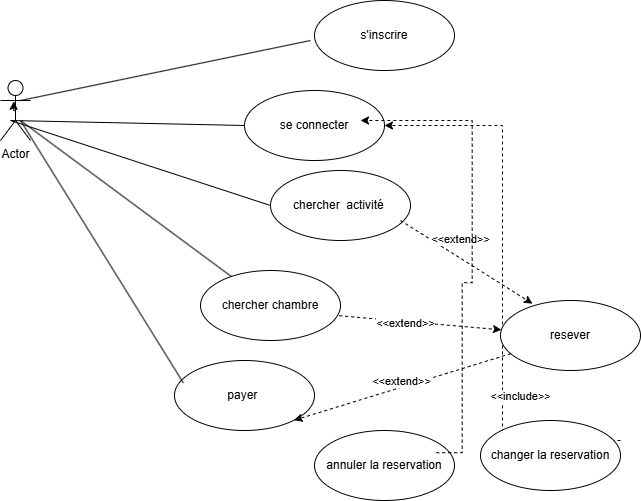

The diagram above was exported from draw.io. Its source (the exported page's mxGraphModel, read from the mxfile embedded in the PNG):
<mxGraphModel dx="1273" dy="598" grid="1" gridSize="10" guides="1" tooltips="1" connect="1" arrows="1" fold="1" page="1" pageScale="1" pageWidth="827" pageHeight="1169" math="0" shadow="0">
  <root>
    <mxCell id="0" />
    <mxCell id="1" parent="0" />
    <mxCell id="QipyLf0PFJDWx_9BWLi2-5" parent="1" style="shape=umlActor;verticalLabelPosition=bottom;verticalAlign=top;html=1;" value="Actor" vertex="1">
      <mxGeometry height="60" width="30" x="100" y="110" as="geometry" />
    </mxCell>
    <mxCell id="QipyLf0PFJDWx_9BWLi2-7" parent="1" style="ellipse;whiteSpace=wrap;html=1;" value="se connecter" vertex="1">
      <mxGeometry height="70" width="140" x="344" y="120" as="geometry" />
    </mxCell>
    <mxCell id="QipyLf0PFJDWx_9BWLi2-10" edge="1" parent="1" source="QipyLf0PFJDWx_9BWLi2-5" style="edgeStyle=orthogonalEdgeStyle;rounded=0;orthogonalLoop=1;jettySize=auto;html=1;exitX=0.5;exitY=0.5;exitDx=0;exitDy=0;exitPerimeter=0;entryX=0.44;entryY=0.347;entryDx=0;entryDy=0;entryPerimeter=0;" target="QipyLf0PFJDWx_9BWLi2-5">
      <mxGeometry relative="1" as="geometry" />
    </mxCell>
    <mxCell id="QipyLf0PFJDWx_9BWLi2-12" parent="1" style="ellipse;whiteSpace=wrap;html=1;" value="chercher&amp;nbsp; activité&amp;nbsp;" vertex="1">
      <mxGeometry height="70" width="140" x="370" y="200" as="geometry" />
    </mxCell>
    <mxCell id="hERdEvoF8uwyfN4WKYv4-2" edge="1" parent="1" source="QipyLf0PFJDWx_9BWLi2-12" style="endArrow=none;html=1;rounded=0;entryX=0;entryY=0.5;entryDx=0;entryDy=0;exitX=0;exitY=0.5;exitDx=0;exitDy=0;" target="QipyLf0PFJDWx_9BWLi2-7" value="">
      <mxGeometry height="50" relative="1" width="50" as="geometry">
        <Array as="points">
          <mxPoint x="110" y="150" />
        </Array>
        <mxPoint x="390" y="320" as="sourcePoint" />
        <mxPoint x="440" y="270" as="targetPoint" />
      </mxGeometry>
    </mxCell>
    <mxCell id="hERdEvoF8uwyfN4WKYv4-19" edge="1" parent="1" style="edgeStyle=orthogonalEdgeStyle;rounded=0;orthogonalLoop=1;jettySize=auto;html=1;dashed=1;exitX=0.714;exitY=0;exitDx=0;exitDy=0;exitPerimeter=0;entryX=1;entryY=0.5;entryDx=0;entryDy=0;" target="QipyLf0PFJDWx_9BWLi2-7">
      <mxGeometry relative="1" as="geometry">
        <mxPoint x="719.96" y="470" as="sourcePoint" />
        <mxPoint x="520" y="170" as="targetPoint" />
      </mxGeometry>
    </mxCell>
    <mxCell id="hERdEvoF8uwyfN4WKYv4-20" connectable="0" parent="hERdEvoF8uwyfN4WKYv4-19" style="edgeLabel;html=1;align=center;verticalAlign=middle;resizable=0;points=[];" value="&amp;lt;&amp;lt;include&amp;gt;&amp;gt;" vertex="1">
      <mxGeometry relative="1" x="-0.6743" y="-2" as="geometry">
        <mxPoint x="39" y="3" as="offset" />
      </mxGeometry>
    </mxCell>
    <mxCell id="hERdEvoF8uwyfN4WKYv4-8" parent="1" style="ellipse;whiteSpace=wrap;html=1;" value="chercher chambre" vertex="1">
      <mxGeometry height="70" width="140" x="300" y="300" as="geometry" />
    </mxCell>
    <mxCell id="hERdEvoF8uwyfN4WKYv4-9" edge="1" parent="1" source="hERdEvoF8uwyfN4WKYv4-8" style="endArrow=none;html=1;rounded=0;" value="">
      <mxGeometry height="50" relative="1" width="50" as="geometry">
        <mxPoint x="70" y="200" as="sourcePoint" />
        <mxPoint x="120" y="150" as="targetPoint" />
      </mxGeometry>
    </mxCell>
    <mxCell id="hERdEvoF8uwyfN4WKYv4-13" edge="1" parent="1" style="endArrow=none;html=1;rounded=0;" value="">
      <mxGeometry height="50" relative="1" width="50" as="geometry">
        <mxPoint x="120" y="130" as="sourcePoint" />
        <mxPoint x="410" y="70" as="targetPoint" />
      </mxGeometry>
    </mxCell>
    <mxCell id="hERdEvoF8uwyfN4WKYv4-14" parent="1" style="ellipse;whiteSpace=wrap;html=1;" value="s'inscrire" vertex="1">
      <mxGeometry height="70" width="140" x="414" y="30" as="geometry" />
    </mxCell>
    <mxCell id="hERdEvoF8uwyfN4WKYv4-15" parent="1" style="ellipse;whiteSpace=wrap;html=1;" value="payer&amp;nbsp;" vertex="1">
      <mxGeometry height="70" width="140" x="274" y="390" as="geometry" />
    </mxCell>
    <mxCell id="hERdEvoF8uwyfN4WKYv4-16" edge="1" parent="1" source="hERdEvoF8uwyfN4WKYv4-15" style="endArrow=none;html=1;rounded=0;exitX=0.063;exitY=0.32;exitDx=0;exitDy=0;exitPerimeter=0;" value="">
      <mxGeometry height="50" relative="1" width="50" as="geometry">
        <mxPoint x="270" y="410" as="sourcePoint" />
        <mxPoint x="120" y="150" as="targetPoint" />
      </mxGeometry>
    </mxCell>
    <mxCell id="hERdEvoF8uwyfN4WKYv4-17" parent="1" style="ellipse;whiteSpace=wrap;html=1;" value="resever" vertex="1">
      <mxGeometry height="70" width="140" x="600" y="330" as="geometry" />
    </mxCell>
    <mxCell id="hERdEvoF8uwyfN4WKYv4-22" edge="1" parent="1" source="hERdEvoF8uwyfN4WKYv4-8" style="rounded=0;orthogonalLoop=1;jettySize=auto;html=1;exitX=0.991;exitY=0.646;exitDx=0;exitDy=0;dashed=1;exitPerimeter=0;" target="hERdEvoF8uwyfN4WKYv4-17">
      <mxGeometry relative="1" as="geometry">
        <mxPoint x="450" y="345" as="sourcePoint" />
        <mxPoint x="610" y="375" as="targetPoint" />
      </mxGeometry>
    </mxCell>
    <mxCell id="hERdEvoF8uwyfN4WKYv4-23" connectable="0" parent="hERdEvoF8uwyfN4WKYv4-22" style="edgeLabel;html=1;align=center;verticalAlign=middle;resizable=0;points=[];" value="&amp;lt;&amp;lt;extend&amp;gt;&amp;gt;" vertex="1">
      <mxGeometry relative="1" x="-0.6743" y="-2" as="geometry">
        <mxPoint x="39" y="3" as="offset" />
      </mxGeometry>
    </mxCell>
    <mxCell id="hERdEvoF8uwyfN4WKYv4-29" edge="1" parent="1" style="rounded=0;orthogonalLoop=1;jettySize=auto;html=1;exitX=0.989;exitY=0.669;exitDx=0;exitDy=0;dashed=1;exitPerimeter=0;entryX=0.289;entryY=0;entryDx=0;entryDy=0;entryPerimeter=0;">
      <mxGeometry relative="1" as="geometry">
        <mxPoint x="500.00000000000006" y="250.00000000000006" as="sourcePoint" />
        <mxPoint x="632" y="333.17" as="targetPoint" />
      </mxGeometry>
    </mxCell>
    <mxCell id="hERdEvoF8uwyfN4WKYv4-30" connectable="0" parent="hERdEvoF8uwyfN4WKYv4-29" style="edgeLabel;html=1;align=center;verticalAlign=middle;resizable=0;points=[];" value="&amp;lt;&amp;lt;extend&amp;gt;&amp;gt;" vertex="1">
      <mxGeometry relative="1" x="-0.6743" y="-2" as="geometry">
        <mxPoint x="39" y="3" as="offset" />
      </mxGeometry>
    </mxCell>
    <mxCell id="hERdEvoF8uwyfN4WKYv4-32" parent="1" style="ellipse;whiteSpace=wrap;html=1;" value="changer la reservation" vertex="1">
      <mxGeometry height="70" width="140" x="580" y="450" as="geometry" />
    </mxCell>
    <mxCell id="hERdEvoF8uwyfN4WKYv4-36" parent="1" style="ellipse;whiteSpace=wrap;html=1;" value="annuler la reservation" vertex="1">
      <mxGeometry height="70" width="140" x="414" y="460" as="geometry" />
    </mxCell>
    <mxCell id="hERdEvoF8uwyfN4WKYv4-39" edge="1" parent="1" source="hERdEvoF8uwyfN4WKYv4-17" style="rounded=0;orthogonalLoop=1;jettySize=auto;html=1;dashed=1;entryX=1;entryY=1;entryDx=0;entryDy=0;" target="hERdEvoF8uwyfN4WKYv4-15">
      <mxGeometry relative="1" as="geometry">
        <mxPoint x="404.06999999999994" y="412.48999999999995" as="sourcePoint" />
        <mxPoint x="600.0013278447348" y="379.9955454300626" as="targetPoint" />
      </mxGeometry>
    </mxCell>
    <mxCell id="hERdEvoF8uwyfN4WKYv4-40" connectable="0" parent="hERdEvoF8uwyfN4WKYv4-39" style="edgeLabel;html=1;align=center;verticalAlign=middle;resizable=0;points=[];" value="&amp;lt;&amp;lt;extend&amp;gt;&amp;gt;" vertex="1">
      <mxGeometry relative="1" x="-0.6743" y="-2" as="geometry">
        <mxPoint x="-74" y="18" as="offset" />
      </mxGeometry>
    </mxCell>
    <mxCell id="dNXeWheCb1IJdxtYySlS-1" edge="1" parent="1" style="edgeStyle=orthogonalEdgeStyle;rounded=0;orthogonalLoop=1;jettySize=auto;html=1;dashed=1;entryX=0.959;entryY=0.611;entryDx=0;entryDy=0;entryPerimeter=0;">
      <mxGeometry relative="1" as="geometry">
        <Array as="points">
          <mxPoint x="561.74" y="482.23" />
          <mxPoint x="561.74" y="312.23" />
          <mxPoint x="571.74" y="312.23" />
          <mxPoint x="571.74" y="150.23" />
        </Array>
        <mxPoint x="535.74" y="482.23" as="sourcePoint" />
        <mxPoint x="460" y="149.99999999999997" as="targetPoint" />
      </mxGeometry>
    </mxCell>
    <mxCell id="dNXeWheCb1IJdxtYySlS-2" connectable="0" parent="dNXeWheCb1IJdxtYySlS-1" style="edgeLabel;html=1;align=center;verticalAlign=middle;resizable=0;points=[];" value="&amp;lt;&amp;lt;include&amp;gt;&amp;gt;" vertex="1">
      <mxGeometry relative="1" x="-0.6743" y="-2" as="geometry">
        <mxPoint x="56" y="-5" as="offset" />
      </mxGeometry>
    </mxCell>
  </root>
</mxGraphModel>